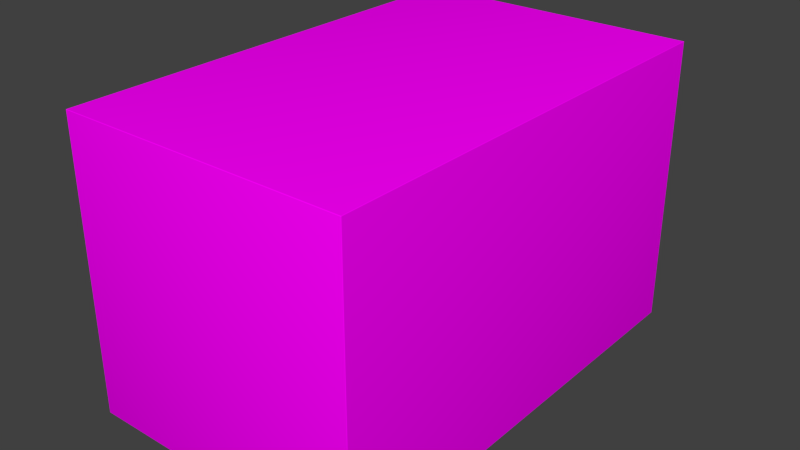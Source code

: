 # Source: box.blend  (saved by Blender 2.76.0; exported with 4.5.12 LTS)
import bpy
from mathutils import Matrix  # noqa: F401  (used for matrix-valued properties, if any)

bpy.ops.wm.read_factory_settings(use_empty=True)
scene = bpy.context.scene
scene.name = 'Scene'

# ---- collections
col_collection_1 = bpy.data.collections.new('Collection 1'); scene.collection.children.link(col_collection_1)

# ---- images (referenced by path relative to the original .blend; pixels are not part of the script)
import os
ASSET_DIR = os.environ.get("B2B_ASSET_DIR", "")  # directory of the original .blend (textures are referenced by path, not embedded)
HERE = os.path.dirname(os.path.abspath(__file__))  # packed textures are extracted next to this script under _unpacked/

def load_image(name, relpath, width, height, colorspace="sRGB"):
    """Load a texture the original file referenced (path relative to the .blend, or extracted next to this script)."""
    p = next((c for c in (os.path.join(HERE, relpath), os.path.join(ASSET_DIR, relpath)) if relpath and os.path.exists(c)), "")
    if p:
        img = bpy.data.images.load(p, check_existing=True)
        img.name = name
    else:  # same state as the original file: an image datablock whose file is absent (Cycles renders it pink)
        img = bpy.data.images.new(name, width, height)
        img.source = "FILE"
        img.filepath = "//" + (relpath or name)
    img.colorspace_settings.name = colorspace
    return img
img_box_uv_2_png = load_image('box_UV_2.png', 'box_UV_2.png', 1024, 1024, 'sRGB')

# ---- materials (node trees are filled in below, after node groups)
mat_box_mat = bpy.data.materials.new('box_mat')
mat_box_mat.alpha_threshold = 0.0
mat_box_mat.roughness = 0.5

# ---- node groups
ng_auto_smooth = bpy.data.node_groups.new('Auto Smooth', 'GeometryNodeTree')
_s = ng_auto_smooth.interface.new_socket(name='Geometry', in_out='OUTPUT', socket_type='NodeSocketGeometry')
_s = ng_auto_smooth.interface.new_socket(name='Geometry', in_out='INPUT', socket_type='NodeSocketGeometry')
_s = ng_auto_smooth.interface.new_socket(name='Angle', in_out='INPUT', socket_type='NodeSocketFloat')
_s.subtype = 'ANGLE'
_s.min_value = 0.0
_s.max_value = 3.142
ng_auto_smooth.is_modifier = True
_N = ng_auto_smooth.nodes; _L = ng_auto_smooth.links
n0 = _N.new('NodeGroupOutput'); n0.name = 'Group Output'; n0.location = (480, -100)
n1 = _N.new('NodeGroupInput'); n1.name = 'Group Input'; n1.location = (-420, -300)
n2 = _N.new('NodeGroupInput'); n2.name = 'Group Input.001'; n2.location = (-60, -100)
n3 = _N.new('GeometryNodeSetShadeSmooth'); n3.name = 'Set Shade Smooth'; n3.location = (120, -100)
n3.domain = 'EDGE'
n4 = _N.new('GeometryNodeSetShadeSmooth'); n4.name = 'Set Shade Smooth.001'; n4.location = (300, -100)
n5 = _N.new('GeometryNodeInputMeshEdgeAngle'); n5.name = 'Edge Angle'; n5.location = (-420, -220)
n6 = _N.new('GeometryNodeInputEdgeSmooth'); n6.name = 'Is Edge Smooth'; n6.location = (-60, -160)
n7 = _N.new('GeometryNodeInputShadeSmooth'); n7.name = 'Is Face Smooth'; n7.location = (-240, -340)
n8 = _N.new('FunctionNodeBooleanMath'); n8.name = 'Boolean Math'; n8.location = (-60, -220)
n9 = _N.new('FunctionNodeCompare'); n9.name = 'Compare'; n9.location = (-240, -180)
n9.operation = 'LESS_EQUAL'
_L.new(n5.outputs[0], n9.inputs[0])
_L.new(n4.outputs[0], n0.inputs[0])
_L.new(n1.outputs[1], n9.inputs[1])
_L.new(n9.outputs[0], n8.inputs[0])
_L.new(n7.outputs[0], n8.inputs[1])
_L.new(n2.outputs[0], n3.inputs[0])
_L.new(n6.outputs[0], n3.inputs[1])
_L.new(n3.outputs[0], n4.inputs[0])
_L.new(n8.outputs[0], n3.inputs[2])
n0.is_active_output = True

# ---- material node trees
mat_box_mat.use_nodes = True; mat_box_mat.node_tree.nodes.clear()
_N = mat_box_mat.node_tree.nodes; _L = mat_box_mat.node_tree.links
n0 = _N.new('ShaderNodeOutputMaterial'); n0.name = 'Material Output'; n0.location = (300, 300)
n1 = _N.new('ShaderNodeBsdfDiffuse'); n1.name = 'Diffuse BSDF'; n1.location = (10, 300)
n2 = _N.new('ShaderNodeTexImage'); n2.name = 'Image Texture'; n2.location = (-208, 348)
n2.width = 140
n2.image = img_box_uv_2_png
_L.new(n1.outputs[0], n0.inputs[0])
_L.new(n2.outputs[0], n1.inputs[0])
n0.is_active_output = True

# ---- world
world_world = bpy.data.worlds.new('World'); scene.world = world_world
world_world.color = (0.05088, 0.05088, 0.05088)
world_world.use_sun_shadow = False
world_world.sun_shadow_jitter_overblur = 0.0
world_world.cycles.sampling_method = 'MANUAL'
world_world.cycles.sample_map_resolution = 256

# ---- meshes
me_cube_001 = bpy.data.meshes.new('Cube.001')
me_cube_001.from_pydata([(-0.9965, -1.0, -0.9965), (-1.0, -0.9965, -0.9965), (-0.9965, -0.9965, -1.0), (-0.9976, -0.9998, -0.9965), (-0.9985, -0.9993, -0.9965), (-0.9965, -0.9998, -0.9976), (-0.9976, -0.9996, -0.9976), (-0.9985, -0.9991, -0.9975), (-0.9965, -0.9993, -0.9985), (-0.9976, -0.9991, -0.9985), (-0.9983, -0.9988, -0.9983), (-0.9998, -0.9965, -0.9976), (-0.9993, -0.9965, -0.9985), (-0.9998, -0.9976, -0.9965), (-0.9996, -0.9976, -0.9976), (-0.9991, -0.9975, -0.9985), (-0.9993, -0.9985, -0.9965), (-0.9991, -0.9985, -0.9976), (-0.9988, -0.9983, -0.9983), (-0.9965, -0.9976, -0.9998), (-0.9965, -0.9985, -0.9993), (-0.9976, -0.9965, -0.9998), (-0.9976, -0.9976, -0.9996), (-0.9975, -0.9985, -0.9991), (-0.9985, -0.9965, -0.9993), (-0.9985, -0.9976, -0.9991), (-0.9983, -0.9983, -0.9988), (-0.9965, -1.0, 0.9965), (-0.9965, -0.9965, 1.0), (-1.0, -0.9965, 0.9965), (-0.9965, -0.9998, 0.9976), (-0.9965, -0.9993, 0.9985), (-0.9976, -0.9998, 0.9965), (-0.9976, -0.9996, 0.9976), (-0.9975, -0.9991, 0.9985), (-0.9985, -0.9993, 0.9965), (-0.9985, -0.9991, 0.9976), (-0.9983, -0.9988, 0.9983), (-0.9976, -0.9965, 0.9998), (-0.9985, -0.9965, 0.9993), (-0.9965, -0.9976, 0.9998), (-0.9976, -0.9976, 0.9996), (-0.9985, -0.9975, 0.9991), (-0.9965, -0.9985, 0.9993), (-0.9976, -0.9985, 0.9991), (-0.9983, -0.9983, 0.9988), (-0.9998, -0.9976, 0.9965), (-0.9993, -0.9985, 0.9965), (-0.9998, -0.9965, 0.9976), (-0.9996, -0.9976, 0.9976), (-0.9991, -0.9985, 0.9975), (-0.9993, -0.9965, 0.9985), (-0.9991, -0.9976, 0.9985), (-0.9988, -0.9983, 0.9983), (-0.9965, 1.0, -0.9965), (-0.9965, 0.9965, -1.0), (-1.0, 0.9965, -0.9965), (-0.9965, 0.9998, -0.9976), (-0.9965, 0.9993, -0.9985), (-0.9976, 0.9998, -0.9965), (-0.9976, 0.9996, -0.9976), (-0.9975, 0.9991, -0.9985), (-0.9985, 0.9993, -0.9965), (-0.9985, 0.9991, -0.9976), (-0.9983, 0.9988, -0.9983), (-0.9976, 0.9965, -0.9998), (-0.9985, 0.9965, -0.9993), (-0.9965, 0.9976, -0.9998), (-0.9976, 0.9976, -0.9996), (-0.9985, 0.9975, -0.9991), (-0.9965, 0.9985, -0.9993), (-0.9976, 0.9985, -0.9991), (-0.9983, 0.9983, -0.9988), (-0.9998, 0.9976, -0.9965), (-0.9993, 0.9985, -0.9965), (-0.9998, 0.9965, -0.9976), (-0.9996, 0.9976, -0.9976), (-0.9991, 0.9985, -0.9975), (-0.9993, 0.9965, -0.9985), (-0.9991, 0.9976, -0.9985), (-0.9988, 0.9983, -0.9983), (-0.9965, 0.9965, 1.0), (-0.9965, 1.0, 0.9965), (-1.0, 0.9965, 0.9965), (-0.9965, 0.9976, 0.9998), (-0.9965, 0.9985, 0.9993), (-0.9976, 0.9965, 0.9998), (-0.9976, 0.9976, 0.9996), (-0.9975, 0.9985, 0.9991), (-0.9985, 0.9965, 0.9993), (-0.9985, 0.9976, 0.9991), (-0.9983, 0.9983, 0.9988), (-0.9976, 0.9998, 0.9965), (-0.9985, 0.9993, 0.9965), (-0.9965, 0.9998, 0.9976), (-0.9976, 0.9996, 0.9976), (-0.9985, 0.9991, 0.9975), (-0.9965, 0.9993, 0.9985), (-0.9976, 0.9991, 0.9985), (-0.9983, 0.9988, 0.9983), (-0.9998, 0.9965, 0.9976), (-0.9993, 0.9965, 0.9985), (-0.9998, 0.9976, 0.9965), (-0.9996, 0.9976, 0.9976), (-0.9991, 0.9975, 0.9985), (-0.9993, 0.9985, 0.9965), (-0.9991, 0.9985, 0.9976), (-0.9988, 0.9983, 0.9983), (0.9965, -1.0, -0.9965), (0.9965, -0.9965, -1.0), (1.0, -0.9965, -0.9965), (0.9965, -0.9998, -0.9976), (0.9965, -0.9993, -0.9985), (0.9976, -0.9998, -0.9965), (0.9976, -0.9996, -0.9976), (0.9975, -0.9991, -0.9985), (0.9985, -0.9993, -0.9965), (0.9985, -0.9991, -0.9976), (0.9983, -0.9988, -0.9983), (0.9976, -0.9965, -0.9998), (0.9985, -0.9965, -0.9993), (0.9965, -0.9976, -0.9998), (0.9976, -0.9976, -0.9996), (0.9985, -0.9975, -0.9991), (0.9965, -0.9985, -0.9993), (0.9976, -0.9985, -0.9991), (0.9983, -0.9983, -0.9988), (0.9998, -0.9976, -0.9965), (0.9993, -0.9985, -0.9965), (0.9998, -0.9965, -0.9976), (0.9996, -0.9976, -0.9976), (0.9991, -0.9985, -0.9975), (0.9993, -0.9965, -0.9985), (0.9991, -0.9976, -0.9985), (0.9988, -0.9983, -0.9983), (0.9965, -0.9965, 1.0), (0.9965, -1.0, 0.9965), (1.0, -0.9965, 0.9965), (0.9965, -0.9976, 0.9998), (0.9965, -0.9985, 0.9993), (0.9976, -0.9965, 0.9998), (0.9976, -0.9976, 0.9996), (0.9975, -0.9985, 0.9991), (0.9985, -0.9965, 0.9993), (0.9985, -0.9976, 0.9991), (0.9983, -0.9983, 0.9988), (0.9976, -0.9998, 0.9965), (0.9985, -0.9993, 0.9965), (0.9965, -0.9998, 0.9976), (0.9976, -0.9996, 0.9976), (0.9985, -0.9991, 0.9975), (0.9965, -0.9993, 0.9985), (0.9976, -0.9991, 0.9985), (0.9983, -0.9988, 0.9983), (0.9998, -0.9965, 0.9976), (0.9993, -0.9965, 0.9985), (0.9998, -0.9976, 0.9965), (0.9996, -0.9976, 0.9976), (0.9991, -0.9975, 0.9985), (0.9993, -0.9985, 0.9965), (0.9991, -0.9985, 0.9976), (0.9988, -0.9983, 0.9983), (1.0, 0.9965, -0.9965), (0.9965, 0.9965, -1.0), (0.9965, 1.0, -0.9965), (0.9998, 0.9965, -0.9976), (0.9993, 0.9965, -0.9985), (0.9998, 0.9976, -0.9965), (0.9996, 0.9976, -0.9976), (0.9991, 0.9975, -0.9985), (0.9993, 0.9985, -0.9965), (0.9991, 0.9985, -0.9976), (0.9988, 0.9983, -0.9983), (0.9965, 0.9976, -0.9998), (0.9965, 0.9985, -0.9993), (0.9976, 0.9965, -0.9998), (0.9976, 0.9976, -0.9996), (0.9975, 0.9985, -0.9991), (0.9985, 0.9965, -0.9993), (0.9985, 0.9976, -0.9991), (0.9983, 0.9983, -0.9988), (0.9976, 0.9998, -0.9965), (0.9985, 0.9993, -0.9965), (0.9965, 0.9998, -0.9976), (0.9976, 0.9996, -0.9976), (0.9985, 0.9991, -0.9975), (0.9965, 0.9993, -0.9985), (0.9976, 0.9991, -0.9985), (0.9983, 0.9988, -0.9983), (0.9965, 0.9965, 1.0), (1.0, 0.9965, 0.9965), (0.9965, 1.0, 0.9965), (0.9976, 0.9965, 0.9998), (0.9985, 0.9965, 0.9993), (0.9965, 0.9976, 0.9998), (0.9976, 0.9976, 0.9996), (0.9985, 0.9975, 0.9991), (0.9965, 0.9985, 0.9993), (0.9976, 0.9985, 0.9991), (0.9983, 0.9983, 0.9988), (0.9998, 0.9976, 0.9965), (0.9993, 0.9985, 0.9965), (0.9998, 0.9965, 0.9976), (0.9996, 0.9976, 0.9976), (0.9991, 0.9985, 0.9975), (0.9993, 0.9965, 0.9985), (0.9991, 0.9976, 0.9985), (0.9988, 0.9983, 0.9983), (0.9965, 0.9998, 0.9976), (0.9965, 0.9993, 0.9985), (0.9976, 0.9998, 0.9965), (0.9976, 0.9996, 0.9976), (0.9975, 0.9991, 0.9985), (0.9985, 0.9993, 0.9965), (0.9985, 0.9991, 0.9976), (0.9983, 0.9988, 0.9983)], [], [(2, 55, 163, 109), (190, 137, 110, 162), (135, 189, 81, 28), (136, 27, 0, 108), (82, 191, 164, 54), (0, 3, 6, 5), (3, 4, 7, 6), (4, 16, 17, 7), (5, 6, 9, 8), (6, 7, 10, 9), (7, 17, 18, 10), (1, 11, 14, 13), (11, 12, 15, 14), (12, 24, 25, 15), (13, 14, 17, 16), (14, 15, 18, 17), (15, 25, 26, 18), (2, 19, 22, 21), (19, 20, 23, 22), (20, 8, 9, 23), (21, 22, 25, 24), (22, 23, 26, 25), (23, 9, 10, 26), (10, 18, 26), (27, 30, 33, 32), (30, 31, 34, 33), (31, 43, 44, 34), (32, 33, 36, 35), (33, 34, 37, 36), (34, 44, 45, 37), (28, 38, 41, 40), (38, 39, 42, 41), (39, 51, 52, 42), (40, 41, 44, 43), (41, 42, 45, 44), (42, 52, 53, 45), (29, 46, 49, 48), (46, 47, 50, 49), (47, 35, 36, 50), (48, 49, 52, 51), (49, 50, 53, 52), (50, 36, 37, 53), (37, 45, 53), (54, 57, 60, 59), (57, 58, 61, 60), (58, 70, 71, 61), (59, 60, 63, 62), (60, 61, 64, 63), (61, 71, 72, 64), (55, 65, 68, 67), (65, 66, 69, 68), (66, 78, 79, 69), (67, 68, 71, 70), (68, 69, 72, 71), (69, 79, 80, 72), (56, 73, 76, 75), (73, 74, 77, 76), (74, 62, 63, 77), (75, 76, 79, 78), (76, 77, 80, 79), (77, 63, 64, 80), (64, 72, 80), (81, 84, 87, 86), (84, 85, 88, 87), (85, 97, 98, 88), (86, 87, 90, 89), (87, 88, 91, 90), (88, 98, 99, 91), (82, 92, 95, 94), (92, 93, 96, 95), (93, 105, 106, 96), (94, 95, 98, 97), (95, 96, 99, 98), (96, 106, 107, 99), (83, 100, 103, 102), (100, 101, 104, 103), (101, 89, 90, 104), (102, 103, 106, 105), (103, 104, 107, 106), (104, 90, 91, 107), (91, 99, 107), (108, 111, 114, 113), (111, 112, 115, 114), (112, 124, 125, 115), (113, 114, 117, 116), (114, 115, 118, 117), (115, 125, 126, 118), (109, 119, 122, 121), (119, 120, 123, 122), (120, 132, 133, 123), (121, 122, 125, 124), (122, 123, 126, 125), (123, 133, 134, 126), (110, 127, 130, 129), (127, 128, 131, 130), (128, 116, 117, 131), (129, 130, 133, 132), (130, 131, 134, 133), (131, 117, 118, 134), (118, 126, 134), (135, 138, 141, 140), (138, 139, 142, 141), (139, 151, 152, 142), (140, 141, 144, 143), (141, 142, 145, 144), (142, 152, 153, 145), (136, 146, 149, 148), (146, 147, 150, 149), (147, 159, 160, 150), (148, 149, 152, 151), (149, 150, 153, 152), (150, 160, 161, 153), (137, 154, 157, 156), (154, 155, 158, 157), (155, 143, 144, 158), (156, 157, 160, 159), (157, 158, 161, 160), (158, 144, 145, 161), (145, 153, 161), (162, 165, 168, 167), (165, 166, 169, 168), (166, 178, 179, 169), (167, 168, 171, 170), (168, 169, 172, 171), (169, 179, 180, 172), (163, 173, 176, 175), (173, 174, 177, 176), (174, 186, 187, 177), (175, 176, 179, 178), (176, 177, 180, 179), (177, 187, 188, 180), (164, 181, 184, 183), (181, 182, 185, 184), (182, 170, 171, 185), (183, 184, 187, 186), (184, 185, 188, 187), (185, 171, 172, 188), (172, 180, 188), (189, 192, 195, 194), (192, 193, 196, 195), (193, 205, 206, 196), (194, 195, 198, 197), (195, 196, 199, 198), (196, 206, 207, 199), (190, 200, 203, 202), (200, 201, 204, 203), (201, 213, 214, 204), (202, 203, 206, 205), (203, 204, 207, 206), (204, 214, 215, 207), (191, 208, 211, 210), (208, 209, 212, 211), (209, 197, 198, 212), (210, 211, 214, 213), (211, 212, 215, 214), (212, 198, 199, 215), (199, 207, 215), (0, 27, 32, 3), (3, 32, 35, 4), (4, 35, 47, 16), (16, 47, 46, 13), (13, 46, 29, 1), (28, 81, 86, 38), (38, 86, 89, 39), (39, 89, 101, 51), (51, 101, 100, 48), (48, 100, 83, 29), (82, 54, 59, 92), (92, 59, 62, 93), (93, 62, 74, 105), (105, 74, 73, 102), (102, 73, 56, 83), (55, 2, 21, 65), (65, 21, 24, 66), (66, 24, 12, 78), (78, 12, 11, 75), (75, 11, 1, 56), (81, 189, 194, 84), (84, 194, 197, 85), (85, 197, 209, 97), (97, 209, 208, 94), (94, 208, 191, 82), (190, 162, 167, 200), (200, 167, 170, 201), (201, 170, 182, 213), (213, 182, 181, 210), (210, 181, 164, 191), (163, 55, 67, 173), (173, 67, 70, 174), (174, 70, 58, 186), (186, 58, 57, 183), (183, 57, 54, 164), (189, 135, 140, 192), (192, 140, 143, 193), (193, 143, 155, 205), (205, 155, 154, 202), (202, 154, 137, 190), (136, 108, 113, 146), (146, 113, 116, 147), (147, 116, 128, 159), (159, 128, 127, 156), (156, 127, 110, 137), (109, 163, 175, 119), (119, 175, 178, 120), (120, 178, 166, 132), (132, 166, 165, 129), (129, 165, 162, 110), (135, 28, 40, 138), (138, 40, 43, 139), (139, 43, 31, 151), (151, 31, 30, 148), (148, 30, 27, 136), (2, 109, 121, 19), (19, 121, 124, 20), (20, 124, 112, 8), (8, 112, 111, 5), (5, 111, 108, 0), (29, 83, 56, 1)])
me_cube_001.polygons.foreach_set('use_smooth', [True] * 218)
_uv = me_cube_001.uv_layers.new(name='UVMap')
_uv.uv.foreach_set('vector', [0.69, 0.9682, 0.69, 0.7192, 0.939, 0.7192, 0.939, 0.9682, 0.3101, 0.3208, 0.3101, 0.5698, 0.06109, 0.5698, 0.06109, 0.3208, 0.311, 0.5698, 0.311, 0.3208, 0.56, 0.3208, 0.56, 0.5698, 0.311, 0.5707, 0.56, 0.5707, 0.56, 0.8197, 0.311, 0.8197, 0.56, 0.3199, 0.311, 0.3199, 0.311, 0.07085, 0.56, 0.07085, 0.56, 0.8197, 0.5601, 0.8197, 0.5601, 0.8198, 0.56, 0.8198, 0.5601, 0.8197, 0.5603, 0.8197, 0.5603, 0.8198, 0.5601, 0.8198, 0.5603, 0.8197, 0.5604, 0.8197, 0.5604, 0.8198, 0.5603, 0.8198, 0.56, 0.8198, 0.5601, 0.8198, 0.5601, 0.8199, 0.56, 0.8199, 0.5601, 0.8198, 0.5603, 0.8198, 0.5602, 0.8199, 0.5601, 0.8199, 0.5603, 0.8198, 0.5604, 0.8198, 0.5604, 0.8199, 0.5602, 0.8199, 0.8099, 0.5698, 0.81, 0.5698, 0.81, 0.5699, 0.8099, 0.5699, 0.81, 0.5698, 0.8102, 0.5698, 0.8102, 0.5699, 0.81, 0.5699, 0.8102, 0.5698, 0.8103, 0.5698, 0.8103, 0.5699, 0.8102, 0.5699, 0.8099, 0.5699, 0.81, 0.5699, 0.81, 0.57, 0.8099, 0.57, 0.81, 0.5699, 0.8102, 0.5699, 0.8101, 0.57, 0.81, 0.57, 0.8102, 0.5699, 0.8103, 0.5699, 0.8103, 0.57, 0.8101, 0.57, 0.69, 0.9682, 0.69, 0.9683, 0.6899, 0.9683, 0.6899, 0.9682, 0.69, 0.9683, 0.69, 0.9685, 0.6899, 0.9685, 0.6899, 0.9683, 0.69, 0.9685, 0.69, 0.9687, 0.6899, 0.9687, 0.6899, 0.9685, 0.6899, 0.9682, 0.6899, 0.9683, 0.6897, 0.9683, 0.6897, 0.9682, 0.6899, 0.9683, 0.6899, 0.9685, 0.6898, 0.9684, 0.6897, 0.9683, 0.6899, 0.9685, 0.6899, 0.9687, 0.6898, 0.9687, 0.6898, 0.9684, 0.5602, 0.8199, 0.5604, 0.8199, 0.5602, 0.8201, 0.56, 0.5707, 0.56, 0.5705, 0.5601, 0.5705, 0.5601, 0.5707, 0.56, 0.5705, 0.56, 0.5704, 0.5601, 0.5704, 0.5601, 0.5705, 0.56, 0.5704, 0.56, 0.57, 0.5601, 0.57, 0.5601, 0.5704, 0.5601, 0.5707, 0.5601, 0.5705, 0.5603, 0.5705, 0.5603, 0.5707, 0.5601, 0.5705, 0.5601, 0.5704, 0.5602, 0.5704, 0.5603, 0.5705, 0.5601, 0.5704, 0.5601, 0.57, 0.5602, 0.57, 0.5602, 0.5704, 0.56, 0.5698, 0.5601, 0.5698, 0.5601, 0.5699, 0.56, 0.5699, 0.5601, 0.5698, 0.5603, 0.5698, 0.5603, 0.5699, 0.5601, 0.5699, 0.5603, 0.5698, 0.5606, 0.5698, 0.5606, 0.5699, 0.5603, 0.5699, 0.56, 0.5699, 0.5601, 0.5699, 0.5601, 0.57, 0.56, 0.57, 0.5601, 0.5699, 0.5603, 0.5699, 0.5602, 0.57, 0.5601, 0.57, 0.5603, 0.5699, 0.5606, 0.5699, 0.5607, 0.57, 0.5602, 0.57, 0.5609, 0.5698, 0.5609, 0.5699, 0.5607, 0.5699, 0.5608, 0.5698, 0.5609, 0.5699, 0.5609, 0.57, 0.5608, 0.57, 0.5607, 0.5699, 0.5609, 0.57, 0.5609, 0.5702, 0.5608, 0.5702, 0.5608, 0.57, 0.5608, 0.5698, 0.5607, 0.5699, 0.5606, 0.5699, 0.5606, 0.5698, 0.5607, 0.5699, 0.5608, 0.57, 0.5607, 0.57, 0.5606, 0.5699, 0.5608, 0.57, 0.5608, 0.5702, 0.5607, 0.5702, 0.5607, 0.57, 0.5602, 0.5704, 0.5602, 0.5702, 0.5604, 0.5704, 0.56, 0.07085, 0.56, 0.07072, 0.5601, 0.07071, 0.5601, 0.07085, 0.56, 0.07072, 0.56, 0.07059, 0.5601, 0.0706, 0.5601, 0.07071, 0.56, 0.07059, 0.56, 0.07041, 0.5601, 0.07041, 0.5601, 0.0706, 0.5601, 0.07085, 0.5601, 0.07071, 0.5603, 0.07072, 0.5603, 0.07085, 0.5601, 0.07071, 0.5601, 0.0706, 0.5602, 0.07062, 0.5603, 0.07072, 0.5601, 0.0706, 0.5601, 0.07041, 0.5602, 0.07041, 0.5602, 0.07062, 0.69, 0.7192, 0.6899, 0.7192, 0.6899, 0.7191, 0.69, 0.7191, 0.6899, 0.7192, 0.6897, 0.7192, 0.6897, 0.7191, 0.6899, 0.7191, 0.6897, 0.7192, 0.6896, 0.7192, 0.6896, 0.7191, 0.6897, 0.7191, 0.69, 0.7191, 0.6899, 0.7191, 0.6899, 0.7189, 0.69, 0.7189, 0.6899, 0.7191, 0.6897, 0.7191, 0.6898, 0.719, 0.6899, 0.7189, 0.6897, 0.7191, 0.6896, 0.7191, 0.6896, 0.719, 0.6898, 0.719, 0.8099, 0.3208, 0.8099, 0.3206, 0.81, 0.3206, 0.81, 0.3208, 0.8099, 0.3206, 0.8099, 0.3205, 0.81, 0.3205, 0.81, 0.3206, 0.8099, 0.3205, 0.8099, 0.3203, 0.81, 0.3203, 0.81, 0.3205, 0.81, 0.3208, 0.81, 0.3206, 0.8102, 0.3206, 0.8102, 0.3208, 0.81, 0.3206, 0.81, 0.3205, 0.8101, 0.3205, 0.8102, 0.3206, 0.81, 0.3205, 0.81, 0.3203, 0.8101, 0.3203, 0.8101, 0.3205, 0.5602, 0.07062, 0.5602, 0.07041, 0.5604, 0.07062, 0.56, 0.3208, 0.56, 0.3206, 0.5601, 0.3206, 0.5601, 0.3208, 0.56, 0.3206, 0.56, 0.3205, 0.5601, 0.3205, 0.5601, 0.3206, 0.56, 0.3205, 0.56, 0.3201, 0.5601, 0.3201, 0.5601, 0.3205, 0.5601, 0.3208, 0.5601, 0.3206, 0.5603, 0.3206, 0.5603, 0.3208, 0.5601, 0.3206, 0.5601, 0.3205, 0.5602, 0.3205, 0.5603, 0.3206, 0.5601, 0.3205, 0.5601, 0.3201, 0.5602, 0.3201, 0.5602, 0.3205, 0.56, 0.3199, 0.5601, 0.3199, 0.5601, 0.32, 0.56, 0.32, 0.5601, 0.3199, 0.5603, 0.3199, 0.5603, 0.32, 0.5601, 0.32, 0.5603, 0.3199, 0.5604, 0.3199, 0.5604, 0.32, 0.5603, 0.32, 0.56, 0.32, 0.5601, 0.32, 0.5601, 0.3201, 0.56, 0.3201, 0.5601, 0.32, 0.5603, 0.32, 0.5602, 0.3201, 0.5601, 0.3201, 0.5603, 0.32, 0.5604, 0.32, 0.5604, 0.3201, 0.5602, 0.3201, 0.5609, 0.3208, 0.5608, 0.3208, 0.5607, 0.3206, 0.5609, 0.3206, 0.5608, 0.3208, 0.5606, 0.3208, 0.5606, 0.3206, 0.5607, 0.3206, 0.5606, 0.3208, 0.5603, 0.3208, 0.5603, 0.3206, 0.5606, 0.3206, 0.5609, 0.3206, 0.5607, 0.3206, 0.5608, 0.3205, 0.5609, 0.3205, 0.5607, 0.3206, 0.5606, 0.3206, 0.5607, 0.3205, 0.5608, 0.3205, 0.5606, 0.3206, 0.5603, 0.3206, 0.5602, 0.3205, 0.5607, 0.3205, 0.5602, 0.3205, 0.5602, 0.3203, 0.5604, 0.3205, 0.311, 0.8197, 0.311, 0.8198, 0.3108, 0.8198, 0.3109, 0.8197, 0.311, 0.8198, 0.311, 0.8199, 0.3109, 0.8199, 0.3108, 0.8198, 0.311, 0.8199, 0.311, 0.8201, 0.3109, 0.8201, 0.3109, 0.8199, 0.3109, 0.8197, 0.3108, 0.8198, 0.3107, 0.8198, 0.3107, 0.8197, 0.3108, 0.8198, 0.3109, 0.8199, 0.3108, 0.8199, 0.3107, 0.8198, 0.3109, 0.8199, 0.3109, 0.8201, 0.3108, 0.8201, 0.3108, 0.8199, 0.939, 0.9682, 0.9391, 0.9682, 0.9392, 0.9683, 0.939, 0.9683, 0.9391, 0.9682, 0.9393, 0.9682, 0.9393, 0.9683, 0.9392, 0.9683, 0.9393, 0.9682, 0.9395, 0.9682, 0.9395, 0.9683, 0.9393, 0.9683, 0.939, 0.9683, 0.9392, 0.9683, 0.9391, 0.9685, 0.939, 0.9685, 0.9392, 0.9683, 0.9393, 0.9683, 0.9392, 0.9684, 0.9391, 0.9685, 0.9393, 0.9683, 0.9395, 0.9683, 0.9395, 0.9684, 0.9392, 0.9684, 0.06109, 0.5698, 0.06109, 0.5699, 0.06095, 0.5699, 0.06095, 0.5698, 0.06109, 0.5699, 0.06109, 0.57, 0.06095, 0.57, 0.06095, 0.5699, 0.06109, 0.57, 0.06109, 0.5702, 0.06095, 0.5702, 0.06095, 0.57, 0.06095, 0.5698, 0.06095, 0.5699, 0.06083, 0.5699, 0.06083, 0.5698, 0.06095, 0.5699, 0.06095, 0.57, 0.06085, 0.57, 0.06083, 0.5699, 0.06095, 0.57, 0.06095, 0.5702, 0.06085, 0.5702, 0.06085, 0.57, 0.3108, 0.8199, 0.3108, 0.8201, 0.3105, 0.8199, 0.311, 0.5698, 0.311, 0.5699, 0.3108, 0.5699, 0.3109, 0.5698, 0.311, 0.5699, 0.311, 0.57, 0.3109, 0.57, 0.3108, 0.5699, 0.311, 0.57, 0.311, 0.5704, 0.3109, 0.5704, 0.3109, 0.57, 0.3109, 0.5698, 0.3108, 0.5699, 0.3107, 0.5699, 0.3107, 0.5698, 0.3108, 0.5699, 0.3109, 0.57, 0.3108, 0.57, 0.3107, 0.5699, 0.3109, 0.57, 0.3109, 0.5704, 0.3108, 0.5704, 0.3108, 0.57, 0.311, 0.5707, 0.3109, 0.5707, 0.3108, 0.5705, 0.311, 0.5705, 0.3109, 0.5707, 0.3107, 0.5707, 0.3107, 0.5705, 0.3108, 0.5705, 0.3107, 0.5707, 0.3105, 0.5707, 0.3105, 0.5705, 0.3107, 0.5705, 0.311, 0.5705, 0.3108, 0.5705, 0.3109, 0.5704, 0.311, 0.5704, 0.3108, 0.5705, 0.3107, 0.5705, 0.3108, 0.5704, 0.3109, 0.5704, 0.3107, 0.5705, 0.3105, 0.5705, 0.3105, 0.5704, 0.3108, 0.5704, 0.3101, 0.5698, 0.3102, 0.5698, 0.3102, 0.5699, 0.3101, 0.5699, 0.3102, 0.5698, 0.3104, 0.5698, 0.3104, 0.5699, 0.3102, 0.5699, 0.3104, 0.5698, 0.3107, 0.5698, 0.3107, 0.5699, 0.3104, 0.5699, 0.3101, 0.5699, 0.3102, 0.5699, 0.3102, 0.57, 0.3101, 0.57, 0.3102, 0.5699, 0.3104, 0.5699, 0.3103, 0.57, 0.3102, 0.57, 0.3104, 0.5699, 0.3107, 0.5699, 0.3108, 0.57, 0.3103, 0.57, 0.3108, 0.57, 0.3108, 0.5702, 0.3105, 0.57, 0.06109, 0.3208, 0.06095, 0.3208, 0.06095, 0.3206, 0.06109, 0.3206, 0.06095, 0.3208, 0.06083, 0.3208, 0.06083, 0.3206, 0.06095, 0.3206, 0.06083, 0.3208, 0.06065, 0.3208, 0.06065, 0.3206, 0.06083, 0.3206, 0.06109, 0.3206, 0.06095, 0.3206, 0.06095, 0.3205, 0.06109, 0.3205, 0.06095, 0.3206, 0.06083, 0.3206, 0.06085, 0.3205, 0.06095, 0.3205, 0.06083, 0.3206, 0.06065, 0.3206, 0.06065, 0.3205, 0.06085, 0.3205, 0.939, 0.7192, 0.939, 0.7191, 0.9392, 0.7191, 0.9391, 0.7192, 0.939, 0.7191, 0.939, 0.7189, 0.9391, 0.7189, 0.9392, 0.7191, 0.939, 0.7189, 0.939, 0.7188, 0.9391, 0.7188, 0.9391, 0.7189, 0.9391, 0.7192, 0.9392, 0.7191, 0.9393, 0.7191, 0.9393, 0.7192, 0.9392, 0.7191, 0.9391, 0.7189, 0.9392, 0.719, 0.9393, 0.7191, 0.9391, 0.7189, 0.9391, 0.7188, 0.9392, 0.7188, 0.9392, 0.719, 0.311, 0.07085, 0.3109, 0.07085, 0.3108, 0.07071, 0.311, 0.07072, 0.3109, 0.07085, 0.3107, 0.07085, 0.3107, 0.07072, 0.3108, 0.07071, 0.3107, 0.07085, 0.3105, 0.07085, 0.3105, 0.07072, 0.3107, 0.07072, 0.311, 0.07072, 0.3108, 0.07071, 0.3109, 0.0706, 0.311, 0.07059, 0.3108, 0.07071, 0.3107, 0.07072, 0.3108, 0.07062, 0.3109, 0.0706, 0.3107, 0.07072, 0.3105, 0.07072, 0.3105, 0.07062, 0.3108, 0.07062, 0.06085, 0.3205, 0.06065, 0.3205, 0.06085, 0.3203, 0.311, 0.3208, 0.3109, 0.3208, 0.3108, 0.3206, 0.311, 0.3206, 0.3109, 0.3208, 0.3107, 0.3208, 0.3107, 0.3206, 0.3108, 0.3206, 0.3107, 0.3208, 0.3104, 0.3208, 0.3104, 0.3206, 0.3107, 0.3206, 0.311, 0.3206, 0.3108, 0.3206, 0.3109, 0.3205, 0.311, 0.3205, 0.3108, 0.3206, 0.3107, 0.3206, 0.3108, 0.3205, 0.3109, 0.3205, 0.3107, 0.3206, 0.3104, 0.3206, 0.3103, 0.3205, 0.3108, 0.3205, 0.3101, 0.3208, 0.3101, 0.3206, 0.3102, 0.3206, 0.3102, 0.3208, 0.3101, 0.3206, 0.3101, 0.3205, 0.3102, 0.3205, 0.3102, 0.3206, 0.3101, 0.3205, 0.3101, 0.3203, 0.3102, 0.3203, 0.3102, 0.3205, 0.3102, 0.3208, 0.3102, 0.3206, 0.3104, 0.3206, 0.3104, 0.3208, 0.3102, 0.3206, 0.3102, 0.3205, 0.3103, 0.3205, 0.3104, 0.3206, 0.3102, 0.3205, 0.3102, 0.3203, 0.3103, 0.3203, 0.3103, 0.3205, 0.311, 0.3199, 0.311, 0.32, 0.3108, 0.32, 0.3109, 0.3199, 0.311, 0.32, 0.311, 0.3201, 0.3109, 0.3201, 0.3108, 0.32, 0.311, 0.3201, 0.311, 0.3205, 0.3109, 0.3205, 0.3109, 0.3201, 0.3109, 0.3199, 0.3108, 0.32, 0.3107, 0.32, 0.3107, 0.3199, 0.3108, 0.32, 0.3109, 0.3201, 0.3108, 0.3201, 0.3107, 0.32, 0.3109, 0.3201, 0.3109, 0.3205, 0.3108, 0.3205, 0.3108, 0.3201, 0.3108, 0.3205, 0.3105, 0.3205, 0.3108, 0.3203, 0.56, 0.8197, 0.56, 0.5707, 0.5601, 0.5707, 0.5601, 0.8197, 0.5601, 0.8197, 0.5601, 0.5707, 0.5603, 0.5707, 0.5603, 0.8197, 0.5603, 0.8197, 0.5603, 0.5707, 0.5604, 0.5707, 0.5604, 0.8197, 0.8099, 0.57, 0.5609, 0.57, 0.5609, 0.5699, 0.8099, 0.5699, 0.8099, 0.5699, 0.5609, 0.5699, 0.5609, 0.5698, 0.8099, 0.5698, 0.56, 0.5698, 0.56, 0.3208, 0.5601, 0.3208, 0.5601, 0.5698, 0.5601, 0.5698, 0.5601, 0.3208, 0.5603, 0.3208, 0.5603, 0.5698, 0.5603, 0.5698, 0.5603, 0.3208, 0.5606, 0.3208, 0.5606, 0.5698, 0.5606, 0.5698, 0.5606, 0.3208, 0.5608, 0.3208, 0.5608, 0.5698, 0.5608, 0.5698, 0.5608, 0.3208, 0.5609, 0.3208, 0.5609, 0.5698, 0.56, 0.3199, 0.56, 0.07085, 0.5601, 0.07085, 0.5601, 0.3199, 0.5601, 0.3199, 0.5601, 0.07085, 0.5603, 0.07085, 0.5603, 0.3199, 0.5603, 0.3199, 0.5603, 0.07085, 0.5604, 0.07085, 0.5604, 0.3199, 0.5609, 0.3205, 0.8099, 0.3205, 0.8099, 0.3206, 0.5609, 0.3206, 0.5609, 0.3206, 0.8099, 0.3206, 0.8099, 0.3208, 0.5609, 0.3208, 0.69, 0.7192, 0.69, 0.9682, 0.6899, 0.9682, 0.6899, 0.7192, 0.6899, 0.7192, 0.6899, 0.9682, 0.6897, 0.9682, 0.6897, 0.7192, 0.6897, 0.7192, 0.6897, 0.9682, 0.6896, 0.9682, 0.6896, 0.7192, 0.8102, 0.3208, 0.8102, 0.5698, 0.81, 0.5698, 0.81, 0.3208, 0.81, 0.3208, 0.81, 0.5698, 0.8099, 0.5698, 0.8099, 0.3208, 0.56, 0.3208, 0.311, 0.3208, 0.311, 0.3206, 0.56, 0.3206, 0.56, 0.3206, 0.311, 0.3206, 0.311, 0.3205, 0.56, 0.3205, 0.56, 0.3205, 0.311, 0.3205, 0.311, 0.3201, 0.56, 0.3201, 0.56, 0.3201, 0.311, 0.3201, 0.311, 0.32, 0.56, 0.32, 0.56, 0.32, 0.311, 0.32, 0.311, 0.3199, 0.56, 0.3199, 0.3101, 0.3208, 0.06109, 0.3208, 0.06109, 0.3206, 0.3101, 0.3206, 0.3101, 0.3206, 0.06109, 0.3206, 0.06109, 0.3205, 0.3101, 0.3205, 0.3101, 0.3205, 0.06109, 0.3205, 0.06109, 0.3203, 0.3101, 0.3203, 0.3107, 0.3199, 0.3107, 0.07085, 0.3109, 0.07085, 0.3109, 0.3199, 0.3109, 0.3199, 0.3109, 0.07085, 0.311, 0.07085, 0.311, 0.3199, 0.939, 0.7192, 0.69, 0.7192, 0.69, 0.7191, 0.939, 0.7191, 0.939, 0.7191, 0.69, 0.7191, 0.69, 0.7189, 0.939, 0.7189, 0.939, 0.7189, 0.69, 0.7189, 0.69, 0.7188, 0.939, 0.7188, 0.311, 0.07059, 0.56, 0.07059, 0.56, 0.07072, 0.311, 0.07072, 0.311, 0.07072, 0.56, 0.07072, 0.56, 0.07085, 0.311, 0.07085, 0.311, 0.3208, 0.311, 0.5698, 0.3109, 0.5698, 0.3109, 0.3208, 0.3109, 0.3208, 0.3109, 0.5698, 0.3107, 0.5698, 0.3107, 0.3208, 0.3107, 0.3208, 0.3107, 0.5698, 0.3104, 0.5698, 0.3104, 0.3208, 0.3104, 0.3208, 0.3104, 0.5698, 0.3102, 0.5698, 0.3102, 0.3208, 0.3102, 0.3208, 0.3102, 0.5698, 0.3101, 0.5698, 0.3101, 0.3208, 0.311, 0.5707, 0.311, 0.8197, 0.3109, 0.8197, 0.3109, 0.5707, 0.3109, 0.5707, 0.3109, 0.8197, 0.3107, 0.8197, 0.3107, 0.5707, 0.3107, 0.5707, 0.3107, 0.8197, 0.3105, 0.8197, 0.3105, 0.5707, 0.3101, 0.57, 0.06109, 0.57, 0.06109, 0.5699, 0.3101, 0.5699, 0.3101, 0.5699, 0.06109, 0.5699, 0.06109, 0.5698, 0.3101, 0.5698, 0.939, 0.9682, 0.939, 0.7192, 0.9391, 0.7192, 0.9391, 0.9682, 0.9391, 0.9682, 0.9391, 0.7192, 0.9393, 0.7192, 0.9393, 0.9682, 0.9393, 0.9682, 0.9393, 0.7192, 0.9395, 0.7192, 0.9395, 0.9682, 0.06083, 0.5698, 0.06083, 0.3208, 0.06095, 0.3208, 0.06095, 0.5698, 0.06095, 0.5698, 0.06095, 0.3208, 0.06109, 0.3208, 0.06109, 0.5698, 0.311, 0.5698, 0.56, 0.5698, 0.56, 0.5699, 0.311, 0.5699, 0.311, 0.5699, 0.56, 0.5699, 0.56, 0.57, 0.311, 0.57, 0.311, 0.57, 0.56, 0.57, 0.56, 0.5704, 0.311, 0.5704, 0.311, 0.5704, 0.56, 0.5704, 0.56, 0.5705, 0.311, 0.5705, 0.311, 0.5705, 0.56, 0.5705, 0.56, 0.5707, 0.311, 0.5707, 0.69, 0.9682, 0.939, 0.9682, 0.939, 0.9683, 0.69, 0.9683, 0.69, 0.9683, 0.939, 0.9683, 0.939, 0.9685, 0.69, 0.9685, 0.69, 0.9685, 0.939, 0.9685, 0.939, 0.9687, 0.69, 0.9687, 0.56, 0.8199, 0.311, 0.8199, 0.311, 0.8198, 0.56, 0.8198, 0.56, 0.8198, 0.311, 0.8198, 0.311, 0.8197, 0.56, 0.8197, 0.5609, 0.5698, 0.5609, 0.3208, 0.8099, 0.3208, 0.8099, 0.5698])
_uv.active_render = True
_uv = me_cube_001.uv_layers.new(name='Lightmap')
_uv.uv.foreach_set('vector', [0.2834, 0.9506, 0.04932, 0.9506, 0.04932, 0.7165, 0.2834, 0.7165, 0.9503, 0.6175, 0.7162, 0.6174, 0.7163, 0.3832, 0.9503, 0.3833, 0.383, 0.2839, 0.383, 0.04971, 0.617, 0.04969, 0.617, 0.2839, 0.3831, 0.3833, 0.6171, 0.3833, 0.617, 0.6175, 0.383, 0.6174, 0.9504, 0.2839, 0.7163, 0.2839, 0.7164, 0.04969, 0.9504, 0.04976, 0.617, 0.6175, 0.6172, 0.6175, 0.6172, 0.6176, 0.617, 0.6176, 0.6172, 0.6175, 0.6173, 0.6175, 0.6173, 0.6176, 0.6172, 0.6176, 0.284, 0.04969, 0.2839, 0.04969, 0.2839, 0.04956, 0.284, 0.04956, 0.617, 0.6176, 0.6172, 0.6176, 0.6172, 0.6178, 0.617, 0.6178, 0.6172, 0.6176, 0.6173, 0.6176, 0.6173, 0.6177, 0.6172, 0.6178, 0.6173, 0.6176, 0.6174, 0.6176, 0.6173, 0.6177, 0.6173, 0.6177, 0.2837, 0.04969, 0.2837, 0.04956, 0.2838, 0.04956, 0.2838, 0.04969, 0.2837, 0.04956, 0.2837, 0.04944, 0.2838, 0.04945, 0.2838, 0.04956, 0.2837, 0.6178, 0.2837, 0.6177, 0.2838, 0.6177, 0.2838, 0.6177, 0.2838, 0.04969, 0.2838, 0.04956, 0.2839, 0.04956, 0.2839, 0.04969, 0.2838, 0.04956, 0.2838, 0.04945, 0.2839, 0.04947, 0.2839, 0.04956, 0.2838, 0.04945, 0.2838, 0.04937, 0.2839, 0.04941, 0.2839, 0.04947, 0.2837, 0.6174, 0.2838, 0.6174, 0.2838, 0.6176, 0.2837, 0.6176, 0.2838, 0.6174, 0.2839, 0.6174, 0.2839, 0.6176, 0.2838, 0.6176, 0.2839, 0.6174, 0.284, 0.6174, 0.284, 0.6176, 0.2839, 0.6176, 0.2837, 0.6176, 0.2838, 0.6176, 0.2838, 0.6177, 0.2837, 0.6177, 0.2838, 0.6176, 0.2839, 0.6176, 0.2839, 0.6176, 0.2838, 0.6177, 0.2839, 0.6176, 0.284, 0.6176, 0.284, 0.6176, 0.2839, 0.6176, 0.284, 0.6176, 0.2839, 0.6177, 0.2839, 0.6176, 0.6171, 0.3833, 0.6171, 0.3832, 0.6172, 0.3832, 0.6172, 0.3833, 0.6171, 0.3832, 0.6171, 0.3831, 0.6172, 0.3831, 0.6172, 0.3832, 0.617, 0.2842, 0.617, 0.2841, 0.6172, 0.2841, 0.6172, 0.2842, 0.6172, 0.3833, 0.6172, 0.3832, 0.6173, 0.3832, 0.6174, 0.3833, 0.6172, 0.3832, 0.6172, 0.3831, 0.6173, 0.3831, 0.6173, 0.3832, 0.6172, 0.3831, 0.6172, 0.383, 0.6173, 0.3831, 0.6173, 0.3831, 0.617, 0.2839, 0.6172, 0.2839, 0.6172, 0.284, 0.617, 0.284, 0.6172, 0.2839, 0.6173, 0.2839, 0.6173, 0.284, 0.6172, 0.284, 0.2837, 0.2842, 0.2837, 0.2841, 0.2838, 0.2841, 0.2838, 0.2842, 0.617, 0.284, 0.6172, 0.284, 0.6172, 0.2841, 0.617, 0.2841, 0.6172, 0.284, 0.6173, 0.284, 0.6173, 0.2841, 0.6172, 0.2841, 0.6173, 0.284, 0.6174, 0.284, 0.6173, 0.2841, 0.6173, 0.2841, 0.2837, 0.2839, 0.2838, 0.2839, 0.2838, 0.284, 0.2837, 0.284, 0.2838, 0.2839, 0.2839, 0.2839, 0.2839, 0.284, 0.2838, 0.284, 0.2839, 0.2839, 0.284, 0.2839, 0.284, 0.284, 0.2839, 0.284, 0.2837, 0.284, 0.2838, 0.284, 0.2838, 0.2841, 0.2837, 0.2841, 0.2838, 0.284, 0.2839, 0.284, 0.2839, 0.2841, 0.2838, 0.2841, 0.2839, 0.284, 0.284, 0.284, 0.284, 0.2841, 0.2839, 0.2841, 0.284, 0.2841, 0.2839, 0.2841, 0.2839, 0.2841, 0.9504, 0.04976, 0.9504, 0.04963, 0.9506, 0.04963, 0.9506, 0.04976, 0.9504, 0.04963, 0.9504, 0.04952, 0.9506, 0.04952, 0.9506, 0.04963, 0.04932, 0.6174, 0.04941, 0.6174, 0.04942, 0.6176, 0.04934, 0.6176, 0.9506, 0.04976, 0.9506, 0.04963, 0.9507, 0.04963, 0.9507, 0.04976, 0.9506, 0.04963, 0.9506, 0.04952, 0.9507, 0.04954, 0.9507, 0.04963, 0.9506, 0.04952, 0.9506, 0.04944, 0.9507, 0.04948, 0.9507, 0.04954, 0.04966, 0.6174, 0.04966, 0.6176, 0.04953, 0.6176, 0.04953, 0.6174, 0.04966, 0.6176, 0.04966, 0.6177, 0.04953, 0.6177, 0.04953, 0.6176, 0.04966, 0.04935, 0.04966, 0.04944, 0.04953, 0.04945, 0.04953, 0.04937, 0.04953, 0.6174, 0.04953, 0.6176, 0.04942, 0.6176, 0.04941, 0.6174, 0.04953, 0.6176, 0.04953, 0.6177, 0.04944, 0.6176, 0.04942, 0.6176, 0.04953, 0.6177, 0.04953, 0.6177, 0.04944, 0.6177, 0.04944, 0.6176, 0.04966, 0.04969, 0.04953, 0.04969, 0.04952, 0.04956, 0.04966, 0.04956, 0.04953, 0.04969, 0.04941, 0.04969, 0.04942, 0.04956, 0.04952, 0.04956, 0.04941, 0.04969, 0.04932, 0.04969, 0.04934, 0.04956, 0.04942, 0.04956, 0.04966, 0.04956, 0.04952, 0.04956, 0.04953, 0.04945, 0.04966, 0.04944, 0.04952, 0.04956, 0.04942, 0.04956, 0.04944, 0.04947, 0.04953, 0.04945, 0.04942, 0.04956, 0.04934, 0.04956, 0.04938, 0.04947, 0.04944, 0.04947, 0.04938, 0.6176, 0.04944, 0.6176, 0.04944, 0.6177, 0.617, 0.04969, 0.617, 0.04956, 0.6171, 0.04956, 0.6171, 0.04969, 0.617, 0.04956, 0.617, 0.04944, 0.6171, 0.04945, 0.6171, 0.04956, 0.617, 0.04944, 0.617, 0.04935, 0.6171, 0.04937, 0.6171, 0.04945, 0.6171, 0.04969, 0.6171, 0.04956, 0.6173, 0.04956, 0.6173, 0.04969, 0.6171, 0.04956, 0.6171, 0.04945, 0.6172, 0.04947, 0.6173, 0.04956, 0.6171, 0.04945, 0.6171, 0.04937, 0.6172, 0.04941, 0.6172, 0.04947, 0.9504, 0.2839, 0.9505, 0.2839, 0.9505, 0.2841, 0.9504, 0.2841, 0.9505, 0.2839, 0.9506, 0.2839, 0.9506, 0.2841, 0.9505, 0.2841, 0.04932, 0.2839, 0.04941, 0.2839, 0.04942, 0.284, 0.04934, 0.284, 0.9504, 0.2841, 0.9505, 0.2841, 0.9505, 0.2842, 0.9504, 0.2842, 0.9505, 0.2841, 0.9506, 0.2841, 0.9506, 0.2842, 0.9505, 0.2842, 0.9506, 0.2841, 0.9507, 0.2841, 0.9506, 0.2842, 0.9506, 0.2842, 0.04966, 0.2839, 0.04966, 0.284, 0.04953, 0.284, 0.04953, 0.2839, 0.04966, 0.284, 0.04966, 0.2841, 0.04953, 0.2841, 0.04953, 0.284, 0.6174, 0.04969, 0.6173, 0.04969, 0.6173, 0.04956, 0.6173, 0.04956, 0.04953, 0.2839, 0.04953, 0.284, 0.04942, 0.284, 0.04941, 0.2839, 0.04953, 0.284, 0.04953, 0.2841, 0.04944, 0.2841, 0.04942, 0.284, 0.04953, 0.2841, 0.04953, 0.2842, 0.04944, 0.2841, 0.04944, 0.2841, 0.04944, 0.2841, 0.04938, 0.2841, 0.04944, 0.2841, 0.383, 0.6174, 0.383, 0.6176, 0.3829, 0.6176, 0.3829, 0.6174, 0.383, 0.6176, 0.383, 0.6177, 0.3829, 0.6177, 0.3829, 0.6176, 0.383, 0.6177, 0.383, 0.6178, 0.3829, 0.6178, 0.3829, 0.6177, 0.3829, 0.6174, 0.3829, 0.6176, 0.3828, 0.6176, 0.3828, 0.6174, 0.3829, 0.6176, 0.3829, 0.6177, 0.3828, 0.6177, 0.3828, 0.6176, 0.3829, 0.6177, 0.3829, 0.6178, 0.3828, 0.6177, 0.3828, 0.6177, 0.2837, 0.3832, 0.2837, 0.3831, 0.2838, 0.3831, 0.2838, 0.3832, 0.2837, 0.3831, 0.2837, 0.383, 0.2838, 0.383, 0.2838, 0.3831, 0.7163, 0.3829, 0.7163, 0.383, 0.7162, 0.383, 0.7162, 0.3829, 0.2838, 0.3832, 0.2838, 0.3831, 0.2839, 0.3831, 0.2839, 0.3832, 0.2838, 0.3831, 0.2838, 0.383, 0.2839, 0.383, 0.2839, 0.3831, 0.2838, 0.383, 0.2838, 0.3829, 0.2839, 0.383, 0.2839, 0.383, 0.7163, 0.3832, 0.7162, 0.3832, 0.7162, 0.3831, 0.7163, 0.3831, 0.7162, 0.3832, 0.7161, 0.3832, 0.7161, 0.3831, 0.7162, 0.3831, 0.3827, 0.6174, 0.3828, 0.6174, 0.3828, 0.6176, 0.3827, 0.6176, 0.7163, 0.3831, 0.7162, 0.3831, 0.7162, 0.383, 0.7163, 0.383, 0.7162, 0.3831, 0.7161, 0.3831, 0.7161, 0.383, 0.7162, 0.383, 0.7161, 0.3831, 0.716, 0.3831, 0.716, 0.383, 0.7161, 0.383, 0.3828, 0.6177, 0.3828, 0.6177, 0.3827, 0.6177, 0.383, 0.2839, 0.383, 0.284, 0.3829, 0.284, 0.3829, 0.2839, 0.383, 0.284, 0.383, 0.2841, 0.3829, 0.2841, 0.3829, 0.284, 0.3831, 0.3829, 0.3831, 0.383, 0.3829, 0.383, 0.3829, 0.383, 0.3829, 0.2839, 0.3829, 0.284, 0.3828, 0.284, 0.3828, 0.2839, 0.3829, 0.284, 0.3829, 0.2841, 0.3828, 0.2841, 0.3828, 0.284, 0.3829, 0.2841, 0.3829, 0.2842, 0.3828, 0.2842, 0.3828, 0.2841, 0.3831, 0.3833, 0.3829, 0.3833, 0.3829, 0.3831, 0.3831, 0.3831, 0.3829, 0.3833, 0.3828, 0.3833, 0.3828, 0.3831, 0.3829, 0.3831, 0.3828, 0.3833, 0.3827, 0.3833, 0.3828, 0.3831, 0.3828, 0.3831, 0.3831, 0.3831, 0.3829, 0.3831, 0.3829, 0.383, 0.3831, 0.383, 0.3829, 0.3831, 0.3828, 0.3831, 0.3829, 0.383, 0.3829, 0.383, 0.3828, 0.3831, 0.3828, 0.3831, 0.3828, 0.383, 0.3829, 0.383, 0.7162, 0.6174, 0.7162, 0.6176, 0.7161, 0.6176, 0.7161, 0.6174, 0.7162, 0.6176, 0.7162, 0.6177, 0.7161, 0.6177, 0.7161, 0.6176, 0.3827, 0.2839, 0.3828, 0.2839, 0.3828, 0.284, 0.3827, 0.284, 0.7161, 0.6174, 0.7161, 0.6176, 0.716, 0.6176, 0.716, 0.6174, 0.7161, 0.6176, 0.7161, 0.6177, 0.716, 0.6176, 0.716, 0.6176, 0.7161, 0.6177, 0.7161, 0.6177, 0.716, 0.6177, 0.716, 0.6176, 0.3829, 0.383, 0.3829, 0.383, 0.3828, 0.383, 0.9503, 0.3833, 0.9503, 0.3832, 0.9505, 0.3832, 0.9505, 0.3833, 0.9503, 0.3832, 0.9503, 0.3831, 0.9505, 0.3831, 0.9505, 0.3832, 0.04966, 0.3829, 0.04966, 0.383, 0.04953, 0.383, 0.04953, 0.3829, 0.9505, 0.3833, 0.9505, 0.3832, 0.9506, 0.3832, 0.9506, 0.3833, 0.9505, 0.3832, 0.9505, 0.3831, 0.9506, 0.3831, 0.9506, 0.3832, 0.9505, 0.3831, 0.9505, 0.383, 0.9506, 0.383, 0.9506, 0.3831, 0.04966, 0.3832, 0.04953, 0.3832, 0.04952, 0.3831, 0.04966, 0.3831, 0.04953, 0.3832, 0.04941, 0.3832, 0.04942, 0.3831, 0.04952, 0.3831, 0.7164, 0.04935, 0.7164, 0.04944, 0.7163, 0.04945, 0.7163, 0.04937, 0.04966, 0.3831, 0.04952, 0.3831, 0.04953, 0.383, 0.04966, 0.383, 0.04952, 0.3831, 0.04942, 0.3831, 0.04944, 0.383, 0.04953, 0.383, 0.04942, 0.3831, 0.04934, 0.3831, 0.04938, 0.383, 0.04944, 0.383, 0.7164, 0.04969, 0.7163, 0.04969, 0.7163, 0.04956, 0.7164, 0.04956, 0.7163, 0.04969, 0.7162, 0.04969, 0.7162, 0.04956, 0.7163, 0.04956, 0.7162, 0.04969, 0.7161, 0.04969, 0.7161, 0.04956, 0.7162, 0.04956, 0.7164, 0.04956, 0.7163, 0.04956, 0.7163, 0.04945, 0.7164, 0.04944, 0.7163, 0.04956, 0.7162, 0.04956, 0.7162, 0.04947, 0.7163, 0.04945, 0.7162, 0.04956, 0.7161, 0.04956, 0.7161, 0.04947, 0.7162, 0.04947, 0.7161, 0.04947, 0.7162, 0.04941, 0.7162, 0.04947, 0.383, 0.04971, 0.3829, 0.04971, 0.3829, 0.04958, 0.383, 0.04958, 0.3829, 0.04971, 0.3827, 0.04971, 0.3827, 0.04958, 0.3829, 0.04958, 0.9503, 0.6178, 0.9503, 0.6177, 0.9504, 0.6177, 0.9504, 0.6178, 0.383, 0.04958, 0.3829, 0.04958, 0.3829, 0.04947, 0.383, 0.04947, 0.3829, 0.04958, 0.3827, 0.04958, 0.3828, 0.04949, 0.3829, 0.04947, 0.3827, 0.04958, 0.3827, 0.04958, 0.3827, 0.04949, 0.3828, 0.04949, 0.9503, 0.6175, 0.9504, 0.6175, 0.9504, 0.6176, 0.9503, 0.6176, 0.9504, 0.6175, 0.9505, 0.6175, 0.9505, 0.6176, 0.9504, 0.6176, 0.716, 0.2839, 0.7161, 0.2839, 0.7161, 0.284, 0.716, 0.284, 0.9503, 0.6176, 0.9504, 0.6176, 0.9504, 0.6177, 0.9503, 0.6177, 0.9504, 0.6176, 0.9505, 0.6176, 0.9505, 0.6177, 0.9504, 0.6177, 0.9505, 0.6176, 0.9506, 0.6176, 0.9505, 0.6177, 0.9505, 0.6177, 0.7163, 0.2839, 0.7163, 0.284, 0.7162, 0.284, 0.7162, 0.2839, 0.7163, 0.284, 0.7163, 0.2841, 0.7162, 0.2841, 0.7162, 0.284, 0.7163, 0.2841, 0.7163, 0.2842, 0.7162, 0.2842, 0.7162, 0.2841, 0.7162, 0.2839, 0.7162, 0.284, 0.7161, 0.284, 0.7161, 0.2839, 0.7162, 0.284, 0.7162, 0.2841, 0.7161, 0.2841, 0.7161, 0.284, 0.7162, 0.2841, 0.7162, 0.2842, 0.7161, 0.2841, 0.7161, 0.2841, 0.7161, 0.2841, 0.7161, 0.2841, 0.7161, 0.2841, 0.617, 0.6175, 0.6171, 0.3833, 0.6172, 0.3833, 0.6172, 0.6175, 0.6172, 0.6175, 0.6172, 0.3833, 0.6174, 0.3833, 0.6173, 0.6175, 0.284, 0.04969, 0.284, 0.2839, 0.2839, 0.2839, 0.2839, 0.04969, 0.2839, 0.04969, 0.2839, 0.2839, 0.2838, 0.2839, 0.2838, 0.04969, 0.2838, 0.04969, 0.2838, 0.2839, 0.2837, 0.2839, 0.2837, 0.04969, 0.617, 0.2839, 0.617, 0.04969, 0.6171, 0.04969, 0.6172, 0.2839, 0.6172, 0.2839, 0.6171, 0.04969, 0.6173, 0.04969, 0.6173, 0.2839, 0.2837, 0.2842, 0.04966, 0.2842, 0.04966, 0.2841, 0.2837, 0.2841, 0.2837, 0.2841, 0.04966, 0.2841, 0.04966, 0.284, 0.2837, 0.284, 0.2837, 0.284, 0.04966, 0.284, 0.04966, 0.2839, 0.2837, 0.2839, 0.9504, 0.2839, 0.9504, 0.04976, 0.9506, 0.04976, 0.9505, 0.2839, 0.9505, 0.2839, 0.9506, 0.04976, 0.9507, 0.04976, 0.9506, 0.2839, 0.04932, 0.2839, 0.04932, 0.04969, 0.04941, 0.04969, 0.04941, 0.2839, 0.04941, 0.2839, 0.04941, 0.04969, 0.04953, 0.04969, 0.04953, 0.2839, 0.04953, 0.2839, 0.04953, 0.04969, 0.04966, 0.04969, 0.04966, 0.2839, 0.04966, 0.6174, 0.2837, 0.6174, 0.2837, 0.6176, 0.04966, 0.6176, 0.04966, 0.6176, 0.2837, 0.6176, 0.2837, 0.6177, 0.04966, 0.6177, 0.04966, 0.6177, 0.2837, 0.6177, 0.2837, 0.6178, 0.04966, 0.6178, 0.04966, 0.04944, 0.2837, 0.04944, 0.2837, 0.04956, 0.04966, 0.04956, 0.04966, 0.04956, 0.2837, 0.04956, 0.2837, 0.04969, 0.04966, 0.04969, 0.617, 0.04969, 0.383, 0.04971, 0.383, 0.04958, 0.617, 0.04956, 0.617, 0.04956, 0.383, 0.04958, 0.383, 0.04947, 0.617, 0.04944, 0.617, 0.04944, 0.383, 0.04947, 0.383, 0.04937, 0.617, 0.04935, 0.9504, 0.2842, 0.7163, 0.2841, 0.7163, 0.284, 0.9504, 0.2841, 0.9504, 0.2841, 0.7163, 0.284, 0.7163, 0.2839, 0.9504, 0.2839, 0.9503, 0.6175, 0.9503, 0.3833, 0.9505, 0.3833, 0.9504, 0.6175, 0.9504, 0.6175, 0.9505, 0.3833, 0.9506, 0.3833, 0.9505, 0.6175, 0.716, 0.2839, 0.7161, 0.04969, 0.7162, 0.04969, 0.7161, 0.2839, 0.7161, 0.2839, 0.7162, 0.04969, 0.7163, 0.04969, 0.7162, 0.2839, 0.7162, 0.2839, 0.7163, 0.04969, 0.7164, 0.04969, 0.7163, 0.2839, 0.04966, 0.3832, 0.04966, 0.6174, 0.04953, 0.6174, 0.04953, 0.3832, 0.04953, 0.3832, 0.04953, 0.6174, 0.04941, 0.6174, 0.04941, 0.3832, 0.04941, 0.3832, 0.04941, 0.6174, 0.04932, 0.6174, 0.04932, 0.3832, 0.7164, 0.04944, 0.9504, 0.04952, 0.9504, 0.04963, 0.7164, 0.04956, 0.7164, 0.04956, 0.9504, 0.04963, 0.9504, 0.04976, 0.7164, 0.04969, 0.383, 0.04971, 0.383, 0.2839, 0.3829, 0.2839, 0.3829, 0.04971, 0.3829, 0.04971, 0.3829, 0.2839, 0.3828, 0.2839, 0.3827, 0.04971, 0.9503, 0.6178, 0.7162, 0.6178, 0.7162, 0.6177, 0.9503, 0.6177, 0.9503, 0.6177, 0.7162, 0.6177, 0.7162, 0.6176, 0.9503, 0.6176, 0.9503, 0.6176, 0.7162, 0.6176, 0.7162, 0.6174, 0.9503, 0.6175, 0.3831, 0.3833, 0.383, 0.6174, 0.3829, 0.6174, 0.3829, 0.3833, 0.3829, 0.3833, 0.3829, 0.6174, 0.3828, 0.6174, 0.3828, 0.3833, 0.3828, 0.3833, 0.3828, 0.6174, 0.3827, 0.6174, 0.3827, 0.3833, 0.716, 0.6174, 0.7161, 0.3832, 0.7162, 0.3832, 0.7161, 0.6174, 0.7161, 0.6174, 0.7162, 0.3832, 0.7163, 0.3832, 0.7162, 0.6174, 0.2837, 0.3832, 0.04966, 0.3832, 0.04966, 0.3831, 0.2837, 0.3831, 0.2837, 0.3831, 0.04966, 0.3831, 0.04966, 0.383, 0.2837, 0.383, 0.2837, 0.383, 0.04966, 0.383, 0.04966, 0.3829, 0.2837, 0.3829, 0.7163, 0.383, 0.9503, 0.3831, 0.9503, 0.3832, 0.7163, 0.3831, 0.7163, 0.3831, 0.9503, 0.3832, 0.9503, 0.3833, 0.7163, 0.3832, 0.383, 0.2839, 0.617, 0.2839, 0.617, 0.284, 0.383, 0.284, 0.383, 0.284, 0.617, 0.284, 0.617, 0.2841, 0.383, 0.2841, 0.383, 0.2841, 0.617, 0.2841, 0.617, 0.2842, 0.383, 0.2842, 0.3831, 0.383, 0.6171, 0.3831, 0.6171, 0.3832, 0.3831, 0.3831, 0.3831, 0.3831, 0.6171, 0.3832, 0.6171, 0.3833, 0.3831, 0.3833, 0.2837, 0.6174, 0.2837, 0.3832, 0.2838, 0.3832, 0.2838, 0.6174, 0.2838, 0.6174, 0.2838, 0.3832, 0.2839, 0.3832, 0.2839, 0.6174, 0.2839, 0.6174, 0.2839, 0.3832, 0.284, 0.3832, 0.284, 0.6174, 0.617, 0.6178, 0.383, 0.6177, 0.383, 0.6176, 0.617, 0.6176, 0.617, 0.6176, 0.383, 0.6176, 0.383, 0.6174, 0.617, 0.6175, 0.2837, 0.2839, 0.04966, 0.2839, 0.04966, 0.04969, 0.2837, 0.04969])
me_cube_001.materials.append(mat_box_mat)
me_cube_001.use_remesh_preserve_volume = False
me_cube_001.use_remesh_preserve_attributes = False
me_cube_001.use_mirror_vertex_groups = False
me_cube_001.update()

# ---- objects
ob_box = bpy.data.objects.new('box', me_cube_001)

# ---- transforms, parenting, visibility, modifiers, constraints
ob_box.location = (0.0, 0.0, 0.0)
ob_box.scale = (0.25, 0.4, 0.25)
ob_box.lineart.crease_threshold = 0.0
_m = ob_box.modifiers.new('Auto Smooth', 'NODES')
_m.node_group = ng_auto_smooth
_gi = [s.identifier for s in ng_auto_smooth.interface.items_tree if s.item_type == 'SOCKET' and s.in_out == 'INPUT']
_m[_gi[1]] = 0.5236  # Angle

# ---- collection membership
col_collection_1.objects.link(ob_box)

# ---- scene / render settings (as saved in the file)
scene.frame_start = 1; scene.frame_end = 250; scene.frame_set(1)
scene.render.engine = 'CYCLES'
scene.render.resolution_percentage = 50
scene.render.dither_intensity = 0.0
scene.cycles.use_denoising = False
scene.cycles.samples = 10
scene.cycles.sampling_pattern = 'TABULATED_SOBOL'
scene.cycles.light_sampling_threshold = 0.0
scene.cycles.use_adaptive_sampling = False
scene.cycles.use_light_tree = False
scene.cycles.blur_glossy = 0.0
scene.cycles.pixel_filter_type = 'GAUSSIAN'
scene.cycles.sample_clamp_indirect = 0.0
scene.view_settings.view_transform = 'Standard'
bpy.context.view_layer.update()

# ---- added for rendering (the .blend has no active camera and no usable light): camera, sun
cam_auto = bpy.data.cameras.new('AutoCamera')
cam_auto.lens = 50.0
cam_auto.sensor_width = 36.0
cam_auto.clip_end = 1000.0
ob_auto_camera = bpy.data.objects.new('AutoCamera', cam_auto)
scene.collection.objects.link(ob_auto_camera)
ob_auto_camera.location = (0.98787, -1.18544, 0.790296)
ob_auto_camera.rotation_euler = (1.09748, -7.21219e-08, 0.694738)
scene.camera = ob_auto_camera
light_auto_sun = bpy.data.lights.new('AutoSun', 'SUN')
light_auto_sun.energy = 3.0
light_auto_sun.angle = 0.0523599
ob_auto_sun = bpy.data.objects.new('AutoSun', light_auto_sun)
scene.collection.objects.link(ob_auto_sun)
ob_auto_sun.rotation_euler = (0.872665, 0.174533, 0.523599)
bpy.context.view_layer.update()
